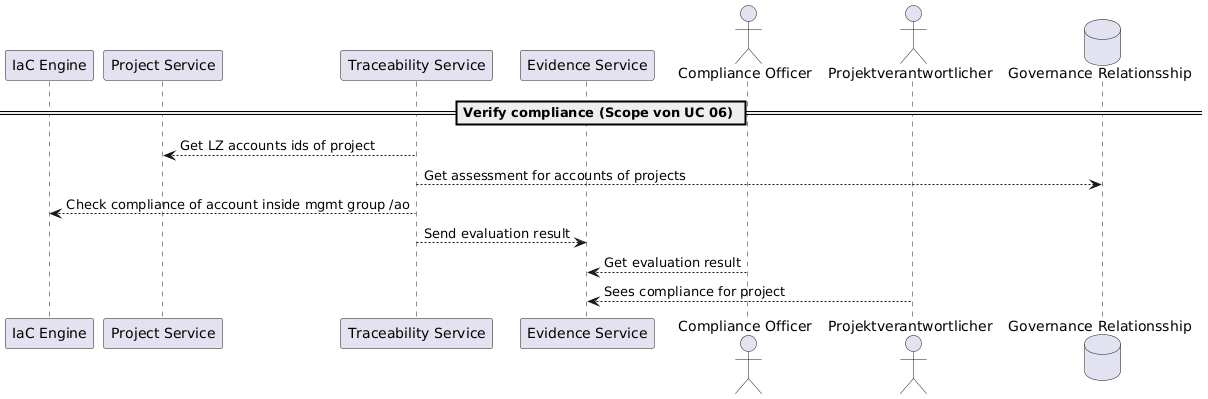

The diagram above was rendered by PlantUML. Its source (embedded in the PNG):
@startuml
participant "IaC Engine" as cloud
participant "Project Service" as project
participant "Traceability Service" as trace
participant "Evidence Service" as evidence
actor "Compliance Officer" as comp
actor "Projektverantwortlicher" as po
database "Governance Relationsship" as govdb


== Verify compliance (Scope von UC 06) ==

trace --> project: Get LZ accounts ids of project
trace --> govdb:  Get assessment for accounts of projects
trace --> cloud: Check compliance of account inside mgmt group /ao
trace --> evidence: Send evaluation result
comp --> evidence: Get evaluation result
po --> evidence: Sees compliance for project
@enduml